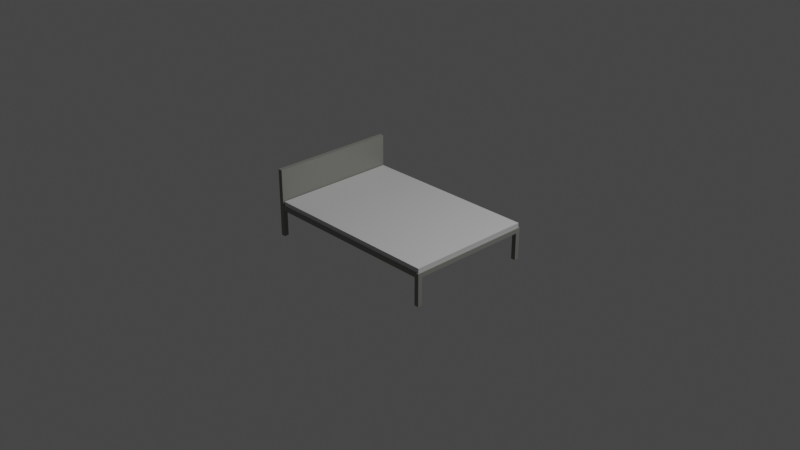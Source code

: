 # Source: lit.blend  (saved by Blender 2.81.16; exported with 4.5.12 LTS)
import bpy
from mathutils import Matrix  # noqa: F401  (used for matrix-valued properties, if any)

bpy.ops.wm.read_factory_settings(use_empty=True)
scene = bpy.context.scene
scene.name = 'Scene'

# ---- collections
col_collection = bpy.data.collections.new('Collection'); scene.collection.children.link(col_collection)

# ---- materials (node trees are filled in below, after node groups)
mat_lit_mat = bpy.data.materials.new('lit_mat')
mat_lit_mat.alpha_threshold = 0.0
mat_lit_mat.use_transparent_shadow = False
mat_lit_mat.line_color = (0.0, 0.0, 0.0, 1.0)
mat_matelas_mat = bpy.data.materials.new('matelas_mat')
mat_matelas_mat.use_transparent_shadow = False

# ---- material node trees
mat_lit_mat.use_nodes = True; mat_lit_mat.node_tree.nodes.clear()
_N = mat_lit_mat.node_tree.nodes; _L = mat_lit_mat.node_tree.links
n0 = _N.new('ShaderNodeOutputMaterial'); n0.name = 'Material Output'; n0.location = (300, 300)
n1 = _N.new('ShaderNodeBsdfPrincipled'); n1.name = 'Principled BSDF'; n1.location = (10, 300)
n1.distribution = 'GGX'
n1.subsurface_method = 'BURLEY'
n1.inputs[0].default_value = (0.232, 0.2396, 0.2119, 1.0)
n1.inputs[2].default_value = 0.4
n1.inputs[3].default_value = 1.45
n1.inputs[27].default_value = (0.0, 0.0, 0.0, 1.0)
n1.inputs[28].default_value = 1.0
_L.new(n1.outputs[0], n0.inputs[0])
n0.is_active_output = True
mat_matelas_mat.use_nodes = True; mat_matelas_mat.node_tree.nodes.clear()
_N = mat_matelas_mat.node_tree.nodes; _L = mat_matelas_mat.node_tree.links
n0 = _N.new('ShaderNodeOutputMaterial'); n0.name = 'Material Output'; n0.location = (300, 300)
n1 = _N.new('ShaderNodeBsdfPrincipled'); n1.name = 'Principled BSDF'; n1.location = (10, 300)
n1.distribution = 'GGX'
n1.subsurface_method = 'BURLEY'
n1.inputs[0].default_value = (0.6267, 0.6267, 0.6267, 1.0)
n1.inputs[3].default_value = 1.45
n1.inputs[27].default_value = (0.0, 0.0, 0.0, 1.0)
n1.inputs[28].default_value = 1.0
_L.new(n1.outputs[0], n0.inputs[0])
n0.is_active_output = True

# ---- world
world_world = bpy.data.worlds.new('World'); scene.world = world_world
world_world.use_nodes = True; world_world.node_tree.nodes.clear()
_N = world_world.node_tree.nodes; _L = world_world.node_tree.links
n0 = _N.new('ShaderNodeOutputWorld'); n0.name = 'World Output'; n0.location = (300, 300)
n1 = _N.new('ShaderNodeBackground'); n1.name = 'Background'; n1.location = (10, 300)
n1.inputs[0].default_value = (0.05088, 0.05088, 0.05088, 1.0)
_L.new(n1.outputs[0], n0.inputs[0])
n0.is_active_output = True
world_world.color = (0.05088, 0.05088, 0.05088)
world_world.use_sun_shadow = False
world_world.sun_shadow_jitter_overblur = 0.0

# ---- cameras
cam_camera = bpy.data.cameras.new('Camera')
cam_camera.clip_end = 100.0
cam_camera.ortho_scale = 7.314

# ---- lights
light_light = bpy.data.lights.new('Light', 'POINT')
light_light.transmission_factor = 0.0
light_light.energy = 1000.0
light_light.shadow_soft_size = 0.1
light_light.shadow_maximum_resolution = 0.006
light_light.use_absolute_resolution = True

# ---- meshes
me_cube_003 = bpy.data.meshes.new('Cube.003')
me_cube_003.from_pydata([(-0.025, -0.025, -0.15), (-0.025, -0.025, 0.15), (-0.025, 0.025, -0.15), (-0.025, 0.025, 0.15), (0.025, -0.025, -0.15), (0.025, -0.025, 0.15), (0.025, 0.025, -0.15), (0.025, 0.025, 0.15), (2.025, 1.375, 0.2), (2.025, 1.375, 0.15), (2.025, -0.025, 0.2), (2.025, -0.025, 0.15), (0.025, 1.375, 0.2), (0.025, 1.375, 0.15), (0.025, -0.025, 0.2), (0.025, -0.025, 0.15), (-0.025, 1.375, 0.15), (-0.025, -0.025, 0.15), (-0.025, -0.025, 0.2), (-0.025, 1.375, 0.2), (0.025, -0.025, 0.6), (0.025, 1.375, 0.6), (-0.025, -0.025, 0.6), (-0.025, 1.375, 0.6), (0.035, 1.375, 0.15), (0.035, -0.025, 0.2), (0.035, -0.025, 0.15), (0.035, 1.375, 0.2), (2.015, -0.025, 0.15), (2.015, 1.375, 0.2), (2.015, 1.375, 0.15), (2.015, -0.025, 0.2), (0.035, -0.015, 0.2), (2.015, -0.015, 0.2), (2.015, 1.365, 0.2), (0.035, 1.365, 0.2), (1.975, -0.025, -0.15), (1.975, -0.025, 0.15), (1.975, 0.025, -0.15), (1.975, 0.025, 0.15), (2.025, -0.025, -0.15), (2.025, -0.025, 0.15), (2.025, 0.025, -0.15), (2.025, 0.025, 0.15), (1.975, 1.325, -0.15), (1.975, 1.325, 0.15), (1.975, 1.375, -0.15), (1.975, 1.375, 0.15), (2.025, 1.325, -0.15), (2.025, 1.325, 0.15), (2.025, 1.375, -0.15), (2.025, 1.375, 0.15), (-0.025, 1.325, -0.15), (-0.025, 1.325, 0.15), (-0.025, 1.375, -0.15), (-0.025, 1.375, 0.15), (0.025, 1.325, -0.15), (0.025, 1.325, 0.15), (0.025, 1.375, -0.15), (0.025, 1.375, 0.15)], [], [(0, 1, 3, 2), (2, 3, 7, 6), (6, 7, 5, 4), (4, 5, 1, 0), (2, 6, 4, 0), (7, 3, 1, 5), (27, 12, 14, 25, 32, 35), (26, 25, 14, 15), (13, 15, 17, 16), (30, 9, 11, 28), (9, 8, 10, 11), (30, 29, 8, 9), (17, 18, 19, 16), (18, 14, 20, 22), (12, 13, 16, 19), (15, 14, 18, 17), (20, 21, 23, 22), (19, 18, 22, 23), (14, 12, 21, 20), (12, 19, 23, 21), (13, 12, 27, 24), (13, 24, 26, 15), (28, 31, 25, 26), (29, 27, 35, 34), (25, 32, 35, 27, 24, 26), (8, 29, 34, 33, 31, 10), (11, 10, 31, 28), (24, 27, 29, 30), (33, 32, 25, 31), (36, 37, 39, 38), (38, 39, 43, 42), (42, 43, 41, 40), (40, 41, 37, 36), (38, 42, 40, 36), (43, 39, 37, 41), (44, 45, 47, 46), (46, 47, 51, 50), (50, 51, 49, 48), (48, 49, 45, 44), (46, 50, 48, 44), (51, 47, 45, 49), (52, 53, 55, 54), (54, 55, 59, 58), (58, 59, 57, 56), (56, 57, 53, 52), (54, 58, 56, 52), (59, 55, 53, 57)])
_uv = me_cube_003.uv_layers.new(name='UVMap')
_uv.uv.foreach_set('vector', [0.375, 0.0, 0.625, 0.0, 0.625, 0.25, 0.375, 0.25, 0.375, 0.25, 0.625, 0.25, 0.625, 0.5, 0.375, 0.5, 0.375, 0.5, 0.625, 0.5, 0.625, 0.75, 0.375, 0.75, 0.375, 0.75, 0.625, 0.75, 0.625, 1.0, 0.375, 1.0, 0.125, 0.5, 0.375, 0.5, 0.375, 0.75, 0.125, 0.75, 0.625, 0.5, 0.875, 0.5, 0.875, 0.75, 0.625, 0.75, 0.875, 0.5, 0.875, 0.5, 0.875, 0.75, 0.875, 0.75, 0.875, 0.7389, 0.875, 0.5104, 0.375, 1.0, 0.625, 1.0, 0.625, 1.0, 0.375, 1.0, 0.125, 0.5, 0.125, 0.75, 0.125, 0.75, 0.125, 0.5, 0.375, 0.5, 0.375, 0.5, 0.375, 0.75, 0.375, 0.75, 0.375, 0.5, 0.625, 0.5, 0.625, 0.75, 0.375, 0.75, 0.375, 0.5, 0.625, 0.5, 0.625, 0.5, 0.375, 0.5, 0.375, 0.0, 0.625, 0.0, 0.625, 0.25, 0.375, 0.25, 0.625, 1.0, 0.625, 1.0, 0.625, 1.0, 0.625, 1.0, 0.625, 0.25, 0.375, 0.25, 0.375, 0.25, 0.625, 0.25, 0.375, 1.0, 0.625, 1.0, 0.625, 1.0, 0.375, 1.0, 0.875, 0.75, 0.875, 0.5, 0.875, 0.5, 0.875, 0.75, 0.625, 0.25, 0.625, 0.0, 0.625, 0.0, 0.625, 0.25, 0.875, 0.75, 0.875, 0.5, 0.875, 0.5, 0.875, 0.75, 0.625, 0.25, 0.625, 0.25, 0.625, 0.25, 0.625, 0.25, 0.375, 0.25, 0.625, 0.25, 0.625, 0.25, 0.375, 0.25, 0.125, 0.5, 0.125, 0.5, 0.125, 0.75, 0.125, 0.75, 0.375, 0.75, 0.625, 0.75, 0.625, 1.0, 0.375, 1.0, 0.625, 0.5, 0.875, 0.5, 0.875, 0.5104, 0.625, 0.5104, 0.0, 0.0, 0.0, 0.0, 0.0, 0.0, 0.0, 0.0, 0.0, 0.0, 0.0, 0.0, 0.625, 0.5, 0.625, 0.5, 0.625, 0.5104, 0.625, 0.7389, 0.625, 0.75, 0.625, 0.75, 0.375, 0.75, 0.625, 0.75, 0.625, 0.75, 0.375, 0.75, 0.375, 0.25, 0.625, 0.25, 0.625, 0.5, 0.375, 0.5, 0.625, 0.7389, 0.875, 0.7389, 0.875, 0.75, 0.625, 0.75, 0.375, 0.0, 0.625, 0.0, 0.625, 0.25, 0.375, 0.25, 0.375, 0.25, 0.625, 0.25, 0.625, 0.5, 0.375, 0.5, 0.375, 0.5, 0.625, 0.5, 0.625, 0.75, 0.375, 0.75, 0.375, 0.75, 0.625, 0.75, 0.625, 1.0, 0.375, 1.0, 0.125, 0.5, 0.375, 0.5, 0.375, 0.75, 0.125, 0.75, 0.625, 0.5, 0.875, 0.5, 0.875, 0.75, 0.625, 0.75, 0.375, 0.0, 0.625, 0.0, 0.625, 0.25, 0.375, 0.25, 0.375, 0.25, 0.625, 0.25, 0.625, 0.5, 0.375, 0.5, 0.375, 0.5, 0.625, 0.5, 0.625, 0.75, 0.375, 0.75, 0.375, 0.75, 0.625, 0.75, 0.625, 1.0, 0.375, 1.0, 0.125, 0.5, 0.375, 0.5, 0.375, 0.75, 0.125, 0.75, 0.625, 0.5, 0.875, 0.5, 0.875, 0.75, 0.625, 0.75, 0.375, 0.0, 0.625, 0.0, 0.625, 0.25, 0.375, 0.25, 0.375, 0.25, 0.625, 0.25, 0.625, 0.5, 0.375, 0.5, 0.375, 0.5, 0.625, 0.5, 0.625, 0.75, 0.375, 0.75, 0.375, 0.75, 0.625, 0.75, 0.625, 1.0, 0.375, 1.0, 0.125, 0.5, 0.375, 0.5, 0.375, 0.75, 0.125, 0.75, 0.625, 0.5, 0.875, 0.5, 0.875, 0.75, 0.625, 0.75])
me_cube_003.materials.append(mat_lit_mat)
me_cube_003.materials.append(mat_matelas_mat)
me_cube_003.use_remesh_fix_poles = True
me_cube_003.use_remesh_preserve_attributes = False
me_cube_003.use_mirror_vertex_groups = False
me_cube_003.update()
me_cube_000 = bpy.data.meshes.new('Cube.000')
me_cube_000.from_pydata([(0.035, -0.015, 0.2), (2.015, -0.015, 0.2), (2.015, 1.365, 0.2), (0.035, 1.365, 0.2), (0.035, 1.365, 0.27), (0.035, -0.015, 0.27), (2.015, 1.365, 0.27), (2.015, -0.015, 0.27)], [], [(6, 4, 5, 7), (1, 2, 6, 7), (0, 1, 7, 5), (3, 0, 5, 4), (2, 3, 4, 6)])
me_cube_000.polygons.foreach_set('material_index', [1, 1, 1, 1, 1])
_uv = me_cube_000.uv_layers.new(name='UVMap')
_uv.uv.foreach_set('vector', [0.625, 0.5104, 0.875, 0.5104, 0.875, 0.7389, 0.625, 0.7389, 0.625, 0.7389, 0.625, 0.5104, 0.625, 0.5104, 0.625, 0.7389, 0.875, 0.7389, 0.625, 0.7389, 0.625, 0.7389, 0.875, 0.7389, 0.875, 0.5104, 0.875, 0.7389, 0.875, 0.7389, 0.875, 0.5104, 0.625, 0.5104, 0.875, 0.5104, 0.875, 0.5104, 0.625, 0.5104])
me_cube_000.materials.append(mat_lit_mat)
me_cube_000.materials.append(mat_matelas_mat)
me_cube_000.use_remesh_fix_poles = True
me_cube_000.use_remesh_preserve_attributes = False
me_cube_000.use_mirror_vertex_groups = False
me_cube_000.update()

# ---- objects
ob_light = bpy.data.objects.new('Light', light_light)
ob_camera = bpy.data.objects.new('Camera', cam_camera)
ob_lit = bpy.data.objects.new('lit', me_cube_003)
ob_matelas = bpy.data.objects.new('matelas', me_cube_000)

# ---- transforms, parenting, visibility, modifiers, constraints
ob_light.location = (4.076, 1.005, 5.904)
ob_light.rotation_euler = (0.6503, 0.05522, 1.866)
ob_light.lock_rotations_4d = False
ob_light.empty_display_type = 'ARROWS'
ob_light.color = (0.0, 0.0, 0.0, 0.0)
ob_light.lineart.crease_threshold = 0.0
ob_camera.location = (7.359, -6.926, 4.958)
ob_camera.rotation_euler = (1.109, 0.0, 0.8149)
ob_camera.lock_rotations_4d = False
ob_camera.empty_display_type = 'ARROWS'
ob_camera.color = (0.0, 0.0, 0.0, 0.0)
ob_camera.display_type = 'WIRE'
ob_camera.lineart.crease_threshold = 0.0
ob_lit.location = (-1.025, -0.675, -0.175)
ob_lit.lineart.crease_threshold = 0.0
ob_matelas.location = (-1.025, -0.675, -0.195)
ob_matelas.lineart.crease_threshold = 0.0

# ---- collection membership
col_collection.objects.link(ob_light)
col_collection.objects.link(ob_camera)
col_collection.objects.link(ob_lit)
col_collection.objects.link(ob_matelas)

# ---- scene / render settings (as saved in the file)
scene.camera = ob_camera
scene.frame_start = 1; scene.frame_end = 250; scene.frame_set(1)
scene.render.engine = 'BLENDER_EEVEE_NEXT'
scene.cycles.use_denoising = False
scene.cycles.samples = 128
scene.cycles.sampling_pattern = 'TABULATED_SOBOL'
scene.cycles.use_adaptive_sampling = False
scene.cycles.use_light_tree = False
scene.view_settings.view_transform = 'Filmic'
bpy.context.view_layer.update()
